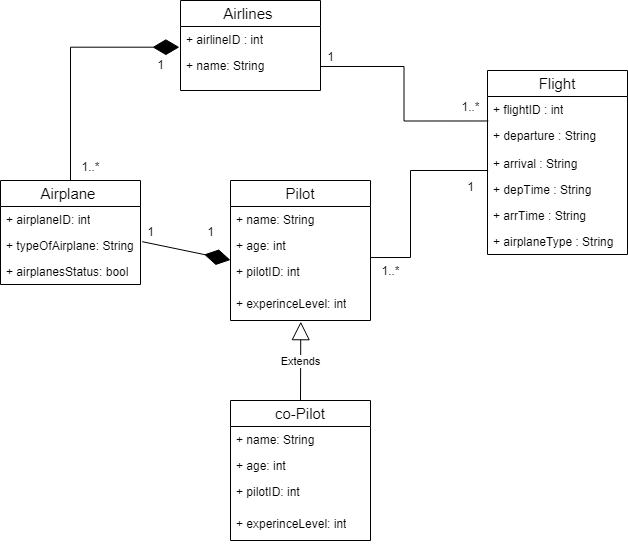

The diagram above was exported from draw.io. Its source (the exported page's mxGraphModel, read from the mxfile embedded in the PNG):
<mxGraphModel dx="880" dy="484" grid="1" gridSize="10" guides="1" tooltips="1" connect="1" arrows="1" fold="1" page="1" pageScale="1.5" pageWidth="1169" pageHeight="826" background="none" math="0" shadow="0">
  <root>
    <mxCell id="0" style=";html=1;" />
    <mxCell id="1" style=";html=1;" parent="0" />
    <mxCell id="-hvkRYBavN8YZfYdUK61-1" value="&lt;font style=&quot;font-size: 15px;&quot;&gt;Airlines&amp;nbsp;&lt;/font&gt;" style="swimlane;fontStyle=0;childLayout=stackLayout;horizontal=1;startSize=26;fillColor=none;horizontalStack=0;resizeParent=1;resizeParentMax=0;resizeLast=0;collapsible=1;marginBottom=0;whiteSpace=wrap;html=1;" parent="1" vertex="1">
      <mxGeometry x="570" y="500" width="140" height="90" as="geometry" />
    </mxCell>
    <mxCell id="-hvkRYBavN8YZfYdUK61-2" value="+&amp;nbsp;airlineID   : int" style="text;strokeColor=none;fillColor=none;align=left;verticalAlign=top;spacingLeft=4;spacingRight=4;overflow=hidden;rotatable=0;points=[[0,0.5],[1,0.5]];portConstraint=eastwest;whiteSpace=wrap;html=1;" parent="-hvkRYBavN8YZfYdUK61-1" vertex="1">
      <mxGeometry y="26" width="140" height="26" as="geometry" />
    </mxCell>
    <mxCell id="-hvkRYBavN8YZfYdUK61-3" value="+ name: String" style="text;strokeColor=none;fillColor=none;align=left;verticalAlign=top;spacingLeft=4;spacingRight=4;overflow=hidden;rotatable=0;points=[[0,0.5],[1,0.5]];portConstraint=eastwest;whiteSpace=wrap;html=1;" parent="-hvkRYBavN8YZfYdUK61-1" vertex="1">
      <mxGeometry y="52" width="140" height="38" as="geometry" />
    </mxCell>
    <mxCell id="-hvkRYBavN8YZfYdUK61-5" value="&lt;font style=&quot;font-size: 15px;&quot;&gt;Airplane&amp;nbsp;&lt;/font&gt;" style="swimlane;fontStyle=0;childLayout=stackLayout;horizontal=1;startSize=26;fillColor=none;horizontalStack=0;resizeParent=1;resizeParentMax=0;resizeLast=0;collapsible=1;marginBottom=0;whiteSpace=wrap;html=1;" parent="1" vertex="1">
      <mxGeometry x="390" y="680" width="140" height="104" as="geometry" />
    </mxCell>
    <mxCell id="-hvkRYBavN8YZfYdUK61-6" value="+ airplaneID: int" style="text;strokeColor=none;fillColor=none;align=left;verticalAlign=top;spacingLeft=4;spacingRight=4;overflow=hidden;rotatable=0;points=[[0,0.5],[1,0.5]];portConstraint=eastwest;whiteSpace=wrap;html=1;" parent="-hvkRYBavN8YZfYdUK61-5" vertex="1">
      <mxGeometry y="26" width="140" height="26" as="geometry" />
    </mxCell>
    <mxCell id="-hvkRYBavN8YZfYdUK61-7" value="+ typeOfAirplane: String" style="text;strokeColor=none;fillColor=none;align=left;verticalAlign=top;spacingLeft=4;spacingRight=4;overflow=hidden;rotatable=0;points=[[0,0.5],[1,0.5]];portConstraint=eastwest;whiteSpace=wrap;html=1;" parent="-hvkRYBavN8YZfYdUK61-5" vertex="1">
      <mxGeometry y="52" width="140" height="26" as="geometry" />
    </mxCell>
    <mxCell id="-hvkRYBavN8YZfYdUK61-8" value="+ airplanesStatus: bool" style="text;strokeColor=none;fillColor=none;align=left;verticalAlign=top;spacingLeft=4;spacingRight=4;overflow=hidden;rotatable=0;points=[[0,0.5],[1,0.5]];portConstraint=eastwest;whiteSpace=wrap;html=1;" parent="-hvkRYBavN8YZfYdUK61-5" vertex="1">
      <mxGeometry y="78" width="140" height="26" as="geometry" />
    </mxCell>
    <mxCell id="-hvkRYBavN8YZfYdUK61-11" value="&lt;span style=&quot;font-weight: normal;&quot;&gt;1&lt;/span&gt;" style="text;align=center;fontStyle=1;verticalAlign=middle;spacingLeft=3;spacingRight=3;strokeColor=none;rotatable=0;points=[[0,0.5],[1,0.5]];portConstraint=eastwest;html=1;" parent="1" vertex="1">
      <mxGeometry x="510" y="552" width="80" height="26" as="geometry" />
    </mxCell>
    <mxCell id="-hvkRYBavN8YZfYdUK61-12" value="&lt;span style=&quot;font-weight: normal;&quot;&gt;1..*&lt;/span&gt;" style="text;align=center;fontStyle=1;verticalAlign=middle;spacingLeft=3;spacingRight=3;strokeColor=none;rotatable=0;points=[[0,0.5],[1,0.5]];portConstraint=eastwest;html=1;" parent="1" vertex="1">
      <mxGeometry x="440" y="654" width="80" height="26" as="geometry" />
    </mxCell>
    <mxCell id="-hvkRYBavN8YZfYdUK61-13" value="" style="endArrow=diamondThin;endFill=1;endSize=24;html=1;rounded=0;edgeStyle=orthogonalEdgeStyle;entryX=-0.008;entryY=0.796;entryDx=0;entryDy=0;entryPerimeter=0;" parent="1" source="-hvkRYBavN8YZfYdUK61-5" target="-hvkRYBavN8YZfYdUK61-2" edge="1">
      <mxGeometry width="160" relative="1" as="geometry">
        <mxPoint x="630" y="670" as="sourcePoint" />
        <mxPoint x="510" y="570" as="targetPoint" />
      </mxGeometry>
    </mxCell>
    <mxCell id="-hvkRYBavN8YZfYdUK61-14" value="&lt;font style=&quot;font-size: 15px;&quot;&gt;Pilot&lt;/font&gt;" style="swimlane;fontStyle=0;childLayout=stackLayout;horizontal=1;startSize=26;fillColor=none;horizontalStack=0;resizeParent=1;resizeParentMax=0;resizeLast=0;collapsible=1;marginBottom=0;whiteSpace=wrap;html=1;" parent="1" vertex="1">
      <mxGeometry x="620" y="680" width="140" height="140" as="geometry" />
    </mxCell>
    <mxCell id="-hvkRYBavN8YZfYdUK61-15" value="+ name: String" style="text;strokeColor=none;fillColor=none;align=left;verticalAlign=top;spacingLeft=4;spacingRight=4;overflow=hidden;rotatable=0;points=[[0,0.5],[1,0.5]];portConstraint=eastwest;whiteSpace=wrap;html=1;" parent="-hvkRYBavN8YZfYdUK61-14" vertex="1">
      <mxGeometry y="26" width="140" height="26" as="geometry" />
    </mxCell>
    <mxCell id="-hvkRYBavN8YZfYdUK61-16" value="+ age: int" style="text;strokeColor=none;fillColor=none;align=left;verticalAlign=top;spacingLeft=4;spacingRight=4;overflow=hidden;rotatable=0;points=[[0,0.5],[1,0.5]];portConstraint=eastwest;whiteSpace=wrap;html=1;" parent="-hvkRYBavN8YZfYdUK61-14" vertex="1">
      <mxGeometry y="52" width="140" height="26" as="geometry" />
    </mxCell>
    <mxCell id="-hvkRYBavN8YZfYdUK61-17" value="+ pilotID: int" style="text;strokeColor=none;fillColor=none;align=left;verticalAlign=top;spacingLeft=4;spacingRight=4;overflow=hidden;rotatable=0;points=[[0,0.5],[1,0.5]];portConstraint=eastwest;whiteSpace=wrap;html=1;" parent="-hvkRYBavN8YZfYdUK61-14" vertex="1">
      <mxGeometry y="78" width="140" height="32" as="geometry" />
    </mxCell>
    <mxCell id="-hvkRYBavN8YZfYdUK61-20" value="+ experinceLevel: int" style="text;strokeColor=none;fillColor=none;align=left;verticalAlign=top;spacingLeft=4;spacingRight=4;overflow=hidden;rotatable=0;points=[[0,0.5],[1,0.5]];portConstraint=eastwest;whiteSpace=wrap;html=1;" parent="-hvkRYBavN8YZfYdUK61-14" vertex="1">
      <mxGeometry y="110" width="140" height="30" as="geometry" />
    </mxCell>
    <mxCell id="-hvkRYBavN8YZfYdUK61-21" value="" style="endArrow=diamondThin;endFill=1;endSize=24;html=1;rounded=0;exitX=1.012;exitY=0.353;exitDx=0;exitDy=0;exitPerimeter=0;" parent="1" source="-hvkRYBavN8YZfYdUK61-7" target="-hvkRYBavN8YZfYdUK61-17" edge="1">
      <mxGeometry width="160" relative="1" as="geometry">
        <mxPoint x="570" y="653.31" as="sourcePoint" />
        <mxPoint x="730" y="653.31" as="targetPoint" />
      </mxGeometry>
    </mxCell>
    <mxCell id="-hvkRYBavN8YZfYdUK61-22" value="&lt;span style=&quot;font-weight: normal;&quot;&gt;1&lt;/span&gt;" style="text;align=center;fontStyle=1;verticalAlign=middle;spacingLeft=3;spacingRight=3;strokeColor=none;rotatable=0;points=[[0,0.5],[1,0.5]];portConstraint=eastwest;html=1;" parent="1" vertex="1">
      <mxGeometry x="500" y="719" width="80" height="26" as="geometry" />
    </mxCell>
    <mxCell id="-hvkRYBavN8YZfYdUK61-23" value="&lt;span style=&quot;font-weight: normal;&quot;&gt;1&lt;/span&gt;" style="text;align=center;fontStyle=1;verticalAlign=middle;spacingLeft=3;spacingRight=3;strokeColor=none;rotatable=0;points=[[0,0.5],[1,0.5]];portConstraint=eastwest;html=1;" parent="1" vertex="1">
      <mxGeometry x="560" y="719" width="80" height="26" as="geometry" />
    </mxCell>
    <mxCell id="-hvkRYBavN8YZfYdUK61-25" value="&lt;font style=&quot;font-size: 15px;&quot;&gt;Flight       &lt;/font&gt;" style="swimlane;fontStyle=0;childLayout=stackLayout;horizontal=1;startSize=26;fillColor=none;horizontalStack=0;resizeParent=1;resizeParentMax=0;resizeLast=0;collapsible=1;marginBottom=0;whiteSpace=wrap;html=1;" parent="1" vertex="1">
      <mxGeometry x="877" y="570" width="140" height="184" as="geometry" />
    </mxCell>
    <mxCell id="-hvkRYBavN8YZfYdUK61-26" value="+&amp;nbsp;flightID     : int" style="text;strokeColor=none;fillColor=none;align=left;verticalAlign=top;spacingLeft=4;spacingRight=4;overflow=hidden;rotatable=0;points=[[0,0.5],[1,0.5]];portConstraint=eastwest;whiteSpace=wrap;html=1;" parent="-hvkRYBavN8YZfYdUK61-25" vertex="1">
      <mxGeometry y="26" width="140" height="26" as="geometry" />
    </mxCell>
    <mxCell id="-hvkRYBavN8YZfYdUK61-27" value="+&amp;nbsp;departure    : String" style="text;strokeColor=none;fillColor=none;align=left;verticalAlign=top;spacingLeft=4;spacingRight=4;overflow=hidden;rotatable=0;points=[[0,0.5],[1,0.5]];portConstraint=eastwest;whiteSpace=wrap;html=1;" parent="-hvkRYBavN8YZfYdUK61-25" vertex="1">
      <mxGeometry y="52" width="140" height="28" as="geometry" />
    </mxCell>
    <mxCell id="-hvkRYBavN8YZfYdUK61-31" value="+&amp;nbsp;arrival      : String" style="text;strokeColor=none;fillColor=none;align=left;verticalAlign=top;spacingLeft=4;spacingRight=4;overflow=hidden;rotatable=0;points=[[0,0.5],[1,0.5]];portConstraint=eastwest;whiteSpace=wrap;html=1;" parent="-hvkRYBavN8YZfYdUK61-25" vertex="1">
      <mxGeometry y="80" width="140" height="26" as="geometry" />
    </mxCell>
    <mxCell id="-hvkRYBavN8YZfYdUK61-32" value="+&amp;nbsp;depTime      : String" style="text;strokeColor=none;fillColor=none;align=left;verticalAlign=top;spacingLeft=4;spacingRight=4;overflow=hidden;rotatable=0;points=[[0,0.5],[1,0.5]];portConstraint=eastwest;whiteSpace=wrap;html=1;" parent="-hvkRYBavN8YZfYdUK61-25" vertex="1">
      <mxGeometry y="106" width="140" height="26" as="geometry" />
    </mxCell>
    <mxCell id="-hvkRYBavN8YZfYdUK61-30" value="+&amp;nbsp;arrTime      : String" style="text;strokeColor=none;fillColor=none;align=left;verticalAlign=top;spacingLeft=4;spacingRight=4;overflow=hidden;rotatable=0;points=[[0,0.5],[1,0.5]];portConstraint=eastwest;whiteSpace=wrap;html=1;" parent="-hvkRYBavN8YZfYdUK61-25" vertex="1">
      <mxGeometry y="132" width="140" height="26" as="geometry" />
    </mxCell>
    <mxCell id="-hvkRYBavN8YZfYdUK61-29" value="+&amp;nbsp;airplaneType : String" style="text;strokeColor=none;fillColor=none;align=left;verticalAlign=top;spacingLeft=4;spacingRight=4;overflow=hidden;rotatable=0;points=[[0,0.5],[1,0.5]];portConstraint=eastwest;whiteSpace=wrap;html=1;" parent="-hvkRYBavN8YZfYdUK61-25" vertex="1">
      <mxGeometry y="158" width="140" height="26" as="geometry" />
    </mxCell>
    <mxCell id="-hvkRYBavN8YZfYdUK61-34" value="&lt;font style=&quot;font-size: 15px;&quot;&gt;co-Pilot&lt;/font&gt;" style="swimlane;fontStyle=0;childLayout=stackLayout;horizontal=1;startSize=26;fillColor=none;horizontalStack=0;resizeParent=1;resizeParentMax=0;resizeLast=0;collapsible=1;marginBottom=0;whiteSpace=wrap;html=1;" parent="1" vertex="1">
      <mxGeometry x="620" y="900" width="140" height="140" as="geometry" />
    </mxCell>
    <mxCell id="-hvkRYBavN8YZfYdUK61-35" value="+ name: String" style="text;strokeColor=none;fillColor=none;align=left;verticalAlign=top;spacingLeft=4;spacingRight=4;overflow=hidden;rotatable=0;points=[[0,0.5],[1,0.5]];portConstraint=eastwest;whiteSpace=wrap;html=1;" parent="-hvkRYBavN8YZfYdUK61-34" vertex="1">
      <mxGeometry y="26" width="140" height="26" as="geometry" />
    </mxCell>
    <mxCell id="-hvkRYBavN8YZfYdUK61-36" value="+ age: int" style="text;strokeColor=none;fillColor=none;align=left;verticalAlign=top;spacingLeft=4;spacingRight=4;overflow=hidden;rotatable=0;points=[[0,0.5],[1,0.5]];portConstraint=eastwest;whiteSpace=wrap;html=1;" parent="-hvkRYBavN8YZfYdUK61-34" vertex="1">
      <mxGeometry y="52" width="140" height="26" as="geometry" />
    </mxCell>
    <mxCell id="-hvkRYBavN8YZfYdUK61-37" value="+ pilotID: int" style="text;strokeColor=none;fillColor=none;align=left;verticalAlign=top;spacingLeft=4;spacingRight=4;overflow=hidden;rotatable=0;points=[[0,0.5],[1,0.5]];portConstraint=eastwest;whiteSpace=wrap;html=1;" parent="-hvkRYBavN8YZfYdUK61-34" vertex="1">
      <mxGeometry y="78" width="140" height="32" as="geometry" />
    </mxCell>
    <mxCell id="-hvkRYBavN8YZfYdUK61-38" value="+ experinceLevel: int" style="text;strokeColor=none;fillColor=none;align=left;verticalAlign=top;spacingLeft=4;spacingRight=4;overflow=hidden;rotatable=0;points=[[0,0.5],[1,0.5]];portConstraint=eastwest;whiteSpace=wrap;html=1;" parent="-hvkRYBavN8YZfYdUK61-34" vertex="1">
      <mxGeometry y="110" width="140" height="30" as="geometry" />
    </mxCell>
    <mxCell id="-hvkRYBavN8YZfYdUK61-39" value="Extends" style="endArrow=block;endSize=16;endFill=0;html=1;rounded=0;entryX=0.502;entryY=1.039;entryDx=0;entryDy=0;entryPerimeter=0;exitX=0.5;exitY=0;exitDx=0;exitDy=0;" parent="1" source="-hvkRYBavN8YZfYdUK61-34" target="-hvkRYBavN8YZfYdUK61-20" edge="1">
      <mxGeometry width="160" relative="1" as="geometry">
        <mxPoint x="640" y="850" as="sourcePoint" />
        <mxPoint x="800" y="850" as="targetPoint" />
      </mxGeometry>
    </mxCell>
    <mxCell id="-hvkRYBavN8YZfYdUK61-43" value="" style="line;strokeWidth=1;fillColor=none;align=left;verticalAlign=middle;spacingTop=-1;spacingLeft=3;spacingRight=3;rotatable=0;labelPosition=right;points=[];portConstraint=eastwest;strokeColor=inherit;" parent="1" vertex="1">
      <mxGeometry x="700" y="700" width="40" height="8" as="geometry" />
    </mxCell>
    <mxCell id="-hvkRYBavN8YZfYdUK61-44" value="" style="endArrow=none;endFill=0;endSize=12;html=1;rounded=0;exitX=1.004;exitY=-0.03;exitDx=0;exitDy=0;exitPerimeter=0;edgeStyle=orthogonalEdgeStyle;entryX=0.001;entryY=0.828;entryDx=0;entryDy=0;entryPerimeter=0;" parent="1" source="-hvkRYBavN8YZfYdUK61-17" target="-hvkRYBavN8YZfYdUK61-31" edge="1">
      <mxGeometry width="160" relative="1" as="geometry">
        <mxPoint x="640" y="710" as="sourcePoint" />
        <mxPoint x="850" y="670" as="targetPoint" />
        <Array as="points">
          <mxPoint x="800" y="757" />
          <mxPoint x="800" y="670" />
          <mxPoint x="877" y="670" />
        </Array>
      </mxGeometry>
    </mxCell>
    <mxCell id="-hvkRYBavN8YZfYdUK61-45" value="&lt;span style=&quot;font-weight: normal;&quot;&gt;1&lt;/span&gt;" style="text;align=center;fontStyle=1;verticalAlign=middle;spacingLeft=3;spacingRight=3;strokeColor=none;rotatable=0;points=[[0,0.5],[1,0.5]];portConstraint=eastwest;html=1;" parent="1" vertex="1">
      <mxGeometry x="820" y="674" width="80" height="26" as="geometry" />
    </mxCell>
    <mxCell id="-hvkRYBavN8YZfYdUK61-46" value="&lt;span style=&quot;font-weight: normal;&quot;&gt;1..*&lt;/span&gt;" style="text;align=center;fontStyle=1;verticalAlign=middle;spacingLeft=3;spacingRight=3;strokeColor=none;rotatable=0;points=[[0,0.5],[1,0.5]];portConstraint=eastwest;html=1;" parent="1" vertex="1">
      <mxGeometry x="740" y="758" width="80" height="26" as="geometry" />
    </mxCell>
    <mxCell id="-hvkRYBavN8YZfYdUK61-48" value="" style="endArrow=none;endFill=0;endSize=12;html=1;rounded=0;exitX=0.997;exitY=0.368;exitDx=0;exitDy=0;exitPerimeter=0;entryX=0.006;entryY=0.942;entryDx=0;entryDy=0;entryPerimeter=0;edgeStyle=orthogonalEdgeStyle;" parent="1" source="-hvkRYBavN8YZfYdUK61-3" target="-hvkRYBavN8YZfYdUK61-26" edge="1">
      <mxGeometry width="160" relative="1" as="geometry">
        <mxPoint x="640" y="640" as="sourcePoint" />
        <mxPoint x="880" y="610" as="targetPoint" />
      </mxGeometry>
    </mxCell>
    <mxCell id="-hvkRYBavN8YZfYdUK61-49" value="&lt;span style=&quot;font-weight: normal;&quot;&gt;1&lt;/span&gt;" style="text;align=center;fontStyle=1;verticalAlign=middle;spacingLeft=3;spacingRight=3;strokeColor=none;rotatable=0;points=[[0,0.5],[1,0.5]];portConstraint=eastwest;html=1;" parent="1" vertex="1">
      <mxGeometry x="680" y="544" width="80" height="26" as="geometry" />
    </mxCell>
    <mxCell id="-hvkRYBavN8YZfYdUK61-50" value="&lt;span style=&quot;font-weight: normal;&quot;&gt;1..*&lt;/span&gt;" style="text;align=center;fontStyle=1;verticalAlign=middle;spacingLeft=3;spacingRight=3;strokeColor=none;rotatable=0;points=[[0,0.5],[1,0.5]];portConstraint=eastwest;html=1;" parent="1" vertex="1">
      <mxGeometry x="820" y="594" width="80" height="26" as="geometry" />
    </mxCell>
  </root>
</mxGraphModel>